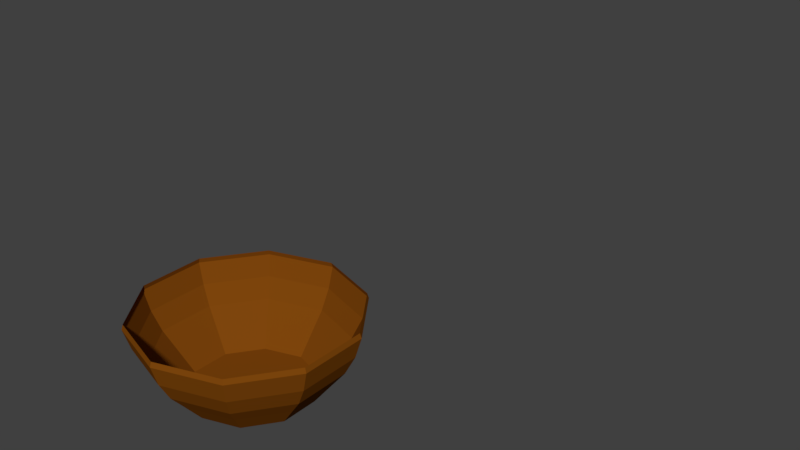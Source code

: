 # Source: wooden_bowl.blend  (saved by Blender 2.79.0; exported with 4.5.12 LTS)
import bpy
from mathutils import Matrix  # noqa: F401  (used for matrix-valued properties, if any)

bpy.ops.wm.read_factory_settings(use_empty=True)
scene = bpy.context.scene
scene.name = 'Scene'

# ---- collections
col_collection_1 = bpy.data.collections.new('Collection 1'); scene.collection.children.link(col_collection_1)

# ---- materials (node trees are filled in below, after node groups)
mat_wood = bpy.data.materials.new('wood')
mat_wood.alpha_threshold = 0.0
mat_wood.use_transparent_shadow = False
mat_wood.diffuse_color = (0.2079, 0.06147, 0.004036, 1.0)
mat_wood.roughness = 0.5
mat_wood.line_color = (0.0, 0.0, 0.0, 1.0)

# ---- material node trees

# ---- world
world_world = bpy.data.worlds.new('World'); scene.world = world_world
world_world.color = (0.05088, 0.05088, 0.05088)
world_world.use_sun_shadow = False
world_world.sun_shadow_jitter_overblur = 0.0
world_world.cycles.sampling_method = 'MANUAL'

# ---- meshes
me_cylinder = bpy.data.meshes.new('Cylinder')
me_cylinder.from_pydata([], [], [])
me_cylinder.use_remesh_preserve_volume = False
me_cylinder.use_remesh_preserve_attributes = False
me_cylinder.use_mirror_vertex_groups = False
me_cylinder.update()
me_sphere = bpy.data.meshes.new('Sphere')
me_sphere.from_pydata([(2.947e-08, 0.9808, 0.3335), (2.947e-08, 0.7071, -0.1786), (0.5683, 0.7822, 0.379), (0.5765, 0.7935, 0.3335), (0.543, 0.7474, 0.1459), (0.4887, 0.6727, -0.02702), (0.4156, 0.5721, -0.1786), (0.3266, 0.4495, -0.3663), (0.2249, 0.3096, -0.3663), (0.1147, 0.1578, -0.3663), (0.9196, 0.2988, 0.379), (0.9328, 0.3031, 0.3335), (0.8787, 0.2855, 0.1459), (0.7908, 0.2569, -0.02702), (0.6725, 0.2185, -0.1786), (0.5284, 0.1717, -0.3663), (0.364, 0.1183, -0.3663), (0.1855, 0.06029, -0.3663), (0.9196, -0.2988, 0.379), (0.9328, -0.3031, 0.3335), (0.8787, -0.2855, 0.1459), (0.7908, -0.2569, -0.02702), (0.6725, -0.2185, -0.1786), (0.5284, -0.1717, -0.3663), (0.364, -0.1183, -0.3663), (0.1855, -0.06029, -0.3663), (0.5683, -0.7822, 0.379), (0.5765, -0.7935, 0.3335), (0.543, -0.7474, 0.1459), (0.4887, -0.6727, -0.02702), (0.4156, -0.5721, -0.1786), (0.3266, -0.4495, -0.3663), (0.2249, -0.3096, -0.3663), (0.1147, -0.1578, -0.3663), (1.487e-07, -0.9669, 0.379), (1.487e-07, -0.9808, 0.3335), (2.947e-08, -0.9239, 0.1459), (2.947e-08, -0.8315, -0.02702), (2.947e-08, -0.7071, -0.1786), (1.487e-07, -0.5556, -0.3663), (2.947e-08, -0.3827, -0.3663), (2.947e-08, -0.1951, -0.3663), (2.947e-08, -6.226e-09, -0.3663), (-0.5683, -0.7822, 0.379), (-0.5765, -0.7935, 0.3335), (-0.543, -0.7474, 0.1459), (-0.4887, -0.6727, -0.02702), (-0.4156, -0.5721, -0.1786), (-0.3266, -0.4495, -0.3663), (-0.2249, -0.3096, -0.3663), (-0.1147, -0.1578, -0.3663), (-0.9196, -0.2988, 0.379), (-0.9328, -0.3031, 0.3335), (-0.8787, -0.2855, 0.1459), (-0.7908, -0.2569, -0.02702), (-0.6725, -0.2185, -0.1786), (-0.5284, -0.1717, -0.3663), (-0.364, -0.1183, -0.3663), (-0.1855, -0.06029, -0.3663), (-0.9196, 0.2988, 0.379), (-0.9328, 0.3031, 0.3335), (-0.8787, 0.2855, 0.1459), (-0.7908, 0.2569, -0.02702), (-0.6725, 0.2185, -0.1786), (-0.5284, 0.1717, -0.3663), (-0.364, 0.1183, -0.3663), (-0.1855, 0.06029, -0.3663), (-0.5683, 0.7822, 0.379), (-0.5765, 0.7935, 0.3335), (-0.543, 0.7474, 0.1459), (-0.4887, 0.6727, -0.02702), (-0.4156, 0.5721, -0.1786), (-0.3266, 0.4495, -0.3663), (-0.2249, 0.3096, -0.3663), (-0.1147, 0.1578, -0.3663), (-2.089e-07, 0.9669, 0.379), (-8.974e-08, 0.9239, 0.1459), (2.947e-08, 0.8315, -0.02702), (-8.974e-08, 0.5556, -0.3663), (-8.974e-08, 0.3827, -0.3663), (2.947e-08, 0.1951, -0.3663)], [], [(77, 76, 4, 5), (1, 77, 5, 6), (78, 1, 6, 7), (79, 78, 7, 8), (80, 79, 8, 9), (42, 80, 9), (0, 75, 2, 3), (76, 0, 3, 4), (3, 2, 10, 11), (4, 3, 11, 12), (5, 4, 12, 13), (6, 5, 13, 14), (7, 6, 14, 15), (8, 7, 15, 16), (9, 8, 16, 17), (42, 9, 17), (15, 14, 22, 23), (16, 15, 23, 24), (17, 16, 24, 25), (42, 17, 25), (11, 10, 18, 19), (12, 11, 19, 20), (13, 12, 20, 21), (14, 13, 21, 22), (20, 19, 27, 28), (21, 20, 28, 29), (22, 21, 29, 30), (23, 22, 30, 31), (24, 23, 31, 32), (25, 24, 32, 33), (42, 25, 33), (19, 18, 26, 27), (32, 31, 39, 40), (33, 32, 40, 41), (42, 33, 41), (27, 26, 34, 35), (28, 27, 35, 36), (29, 28, 36, 37), (30, 29, 37, 38), (31, 30, 38, 39), (37, 36, 45, 46), (38, 37, 46, 47), (39, 38, 47, 48), (40, 39, 48, 49), (41, 40, 49, 50), (42, 41, 50), (35, 34, 43, 44), (36, 35, 44, 45), (50, 49, 57, 58), (42, 50, 58), (44, 43, 51, 52), (45, 44, 52, 53), (46, 45, 53, 54), (47, 46, 54, 55), (48, 47, 55, 56), (49, 48, 56, 57), (54, 53, 61, 62), (55, 54, 62, 63), (56, 55, 63, 64), (57, 56, 64, 65), (58, 57, 65, 66), (42, 58, 66), (52, 51, 59, 60), (53, 52, 60, 61), (66, 65, 73, 74), (42, 66, 74), (60, 59, 67, 68), (61, 60, 68, 69), (62, 61, 69, 70), (63, 62, 70, 71), (64, 63, 71, 72), (65, 64, 72, 73), (71, 70, 77, 1), (72, 71, 1, 78), (73, 72, 78, 79), (74, 73, 79, 80), (42, 74, 80), (68, 67, 75, 0), (69, 68, 0, 76), (70, 69, 76, 77)])
me_sphere.materials.append(mat_wood)
me_sphere.use_remesh_preserve_volume = False
me_sphere.use_remesh_preserve_attributes = False
me_sphere.use_mirror_vertex_groups = False
me_sphere.update()

# ---- objects
ob_cylinder = bpy.data.objects.new('Cylinder', me_cylinder)
ob_sphere = bpy.data.objects.new('Sphere', me_sphere)

# ---- transforms, parenting, visibility, modifiers, constraints
ob_cylinder.location = (0.08311, 2.56, 0.6615)
ob_cylinder.scale = (0.7937, 0.7937, 0.7937)
ob_cylinder.lineart.crease_threshold = 0.0
ob_sphere.location = (-0.0706, 0.1975, 0.09824)
ob_sphere.scale = (0.4986, 0.4986, 0.4986)
ob_sphere.lineart.crease_threshold = 0.0

# ---- collection membership
col_collection_1.objects.link(ob_cylinder)
col_collection_1.objects.link(ob_sphere)

# ---- scene / render settings (as saved in the file)
scene.frame_start = 1; scene.frame_end = 250; scene.frame_set(1)
scene.render.engine = 'BLENDER_EEVEE_NEXT'
scene.render.resolution_percentage = 50
scene.render.dither_intensity = 0.0
scene.cycles.use_denoising = False
scene.cycles.samples = 128
scene.cycles.sampling_pattern = 'TABULATED_SOBOL'
scene.cycles.use_adaptive_sampling = False
scene.cycles.use_light_tree = False
scene.cycles.blur_glossy = 0.0
scene.cycles.sample_clamp_indirect = 0.0
scene.view_settings.view_transform = 'Standard'
bpy.context.view_layer.update()

# ---- added for rendering (the .blend has no active camera and no usable light): camera, sun
cam_auto = bpy.data.cameras.new('AutoCamera')
cam_auto.lens = 50.0
cam_auto.sensor_width = 36.0
cam_auto.clip_end = 1000.0
ob_auto_camera = bpy.data.objects.new('AutoCamera', cam_auto)
scene.collection.objects.link(ob_auto_camera)
ob_auto_camera.location = (2.78868, -2.29713, 2.57596)
ob_auto_camera.rotation_euler = (1.09748, -7.21219e-08, 0.694738)
scene.camera = ob_auto_camera
light_auto_sun = bpy.data.lights.new('AutoSun', 'SUN')
light_auto_sun.energy = 3.0
light_auto_sun.angle = 0.0523599
ob_auto_sun = bpy.data.objects.new('AutoSun', light_auto_sun)
scene.collection.objects.link(ob_auto_sun)
ob_auto_sun.rotation_euler = (0.872665, 0.174533, 0.523599)
bpy.context.view_layer.update()
